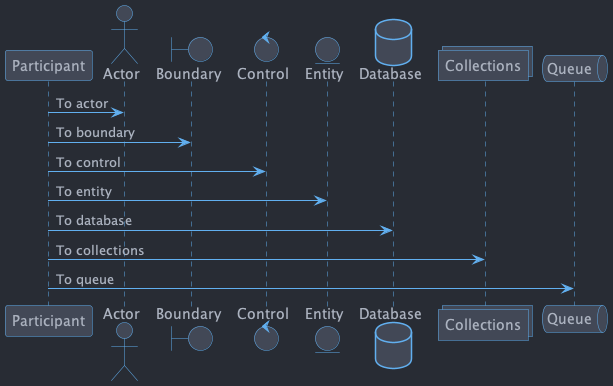

The diagram above was rendered by PlantUML. Its source (embedded in the PNG):
@startuml

!include ../theme.puml

participant Participant as Foo
actor       Actor       as Foo1
boundary    Boundary    as Foo2
control     Control     as Foo3
entity      Entity      as Foo4
database    Database    as Foo5
collections Collections as Foo6
queue       Queue       as Foo7
Foo -> Foo1 : To actor
Foo -> Foo2 : To boundary
Foo -> Foo3 : To control
Foo -> Foo4 : To entity
Foo -> Foo5 : To database
Foo -> Foo6 : To collections
Foo -> Foo7: To queue

@enduml